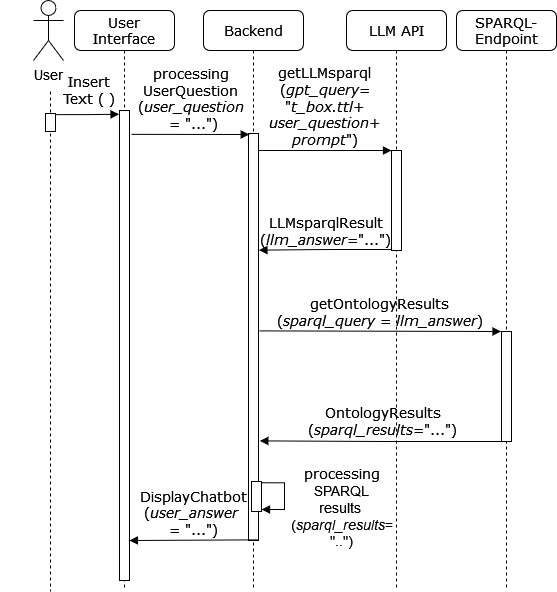

The diagram above was exported from draw.io. Its source (the exported page's mxGraphModel, read from the mxfile embedded in the PNG):
<mxGraphModel dx="1232" dy="1140" grid="1" gridSize="10" guides="1" tooltips="1" connect="1" arrows="1" fold="1" page="1" pageScale="1" pageWidth="1100" pageHeight="850" background="none" math="0" shadow="0">
  <root>
    <mxCell id="0" />
    <mxCell id="1" parent="0" />
    <mxCell id="7baba1c4bc27f4b0-2" value="&lt;font style=&quot;font-size: 14px;&quot;&gt;Backend&lt;/font&gt;" style="shape=umlLifeline;perimeter=lifelinePerimeter;whiteSpace=wrap;html=1;container=1;collapsible=0;recursiveResize=0;outlineConnect=0;rounded=1;shadow=0;comic=0;labelBackgroundColor=none;strokeWidth=1;fontFamily=Verdana;fontSize=12;align=center;" parent="1" vertex="1">
      <mxGeometry x="229" y="60" width="100" height="580" as="geometry" />
    </mxCell>
    <mxCell id="6uvjAkRSlOGlJy5qnErh-4" style="edgeStyle=orthogonalEdgeStyle;rounded=0;orthogonalLoop=1;jettySize=auto;html=1;entryX=1.005;entryY=0.933;entryDx=0;entryDy=0;entryPerimeter=0;exitX=1.015;exitY=0.043;exitDx=0;exitDy=0;exitPerimeter=0;endArrow=block;endFill=1;" parent="7baba1c4bc27f4b0-2" source="6uvjAkRSlOGlJy5qnErh-6" target="6uvjAkRSlOGlJy5qnErh-6" edge="1">
      <mxGeometry relative="1" as="geometry">
        <mxPoint x="110" y="409" as="targetPoint" />
        <Array as="points">
          <mxPoint x="81" y="472" />
          <mxPoint x="81" y="499" />
        </Array>
      </mxGeometry>
    </mxCell>
    <mxCell id="6uvjAkRSlOGlJy5qnErh-5" value="&lt;div style=&quot;font-size: 14px;&quot;&gt;&lt;font style=&quot;font-size: 14px;&quot; face=&quot;Verdana&quot;&gt;processing&lt;/font&gt;&lt;/div&gt;&lt;div style=&quot;font-size: 14px;&quot;&gt;&lt;font style=&quot;font-size: 14px;&quot; face=&quot;21hTazfr0IQuAWE9oOgT&quot;&gt;SPARQL&lt;/font&gt;&lt;/div&gt;&lt;div style=&quot;font-size: 14px;&quot;&gt;&lt;font style=&quot;font-size: 14px;&quot; face=&quot;21hTazfr0IQuAWE9oOgT&quot;&gt;results&amp;nbsp;&lt;/font&gt;&lt;/div&gt;&lt;div style=&quot;font-size: 14px;&quot;&gt;&lt;font style=&quot;font-size: 14px;&quot; face=&quot;21hTazfr0IQuAWE9oOgT&quot;&gt;(&lt;i&gt;sparql_results&lt;/i&gt;=&lt;/font&gt;&lt;/div&gt;&lt;div style=&quot;font-size: 14px;&quot;&gt;&lt;font style=&quot;font-size: 14px;&quot; face=&quot;21hTazfr0IQuAWE9oOgT&quot;&gt;&quot;..&quot;)&lt;/font&gt;&lt;/div&gt;" style="edgeLabel;html=1;align=center;verticalAlign=middle;resizable=0;points=[];" parent="6uvjAkRSlOGlJy5qnErh-4" vertex="1" connectable="0">
      <mxGeometry x="0.5832" y="2" relative="1" as="geometry">
        <mxPoint x="64" y="-4" as="offset" />
      </mxGeometry>
    </mxCell>
    <mxCell id="7baba1c4bc27f4b0-10" value="" style="html=1;points=[];perimeter=orthogonalPerimeter;rounded=0;shadow=0;comic=0;labelBackgroundColor=none;strokeWidth=1;fontFamily=Verdana;fontSize=12;align=center;" parent="7baba1c4bc27f4b0-2" vertex="1">
      <mxGeometry x="45" y="123" width="10" height="407" as="geometry" />
    </mxCell>
    <mxCell id="6uvjAkRSlOGlJy5qnErh-6" value="" style="html=1;points=[];perimeter=orthogonalPerimeter;rounded=0;shadow=0;comic=0;labelBackgroundColor=none;strokeWidth=1;fontFamily=Verdana;fontSize=12;align=center;" parent="7baba1c4bc27f4b0-2" vertex="1">
      <mxGeometry x="48" y="471" width="10" height="30" as="geometry" />
    </mxCell>
    <mxCell id="7baba1c4bc27f4b0-3" value="&lt;font style=&quot;font-size: 14px;&quot;&gt;LLM API&lt;/font&gt;" style="shape=umlLifeline;perimeter=lifelinePerimeter;whiteSpace=wrap;html=1;container=1;collapsible=0;recursiveResize=0;outlineConnect=0;rounded=1;shadow=0;comic=0;labelBackgroundColor=none;strokeWidth=1;fontFamily=Verdana;fontSize=12;align=center;" parent="1" vertex="1">
      <mxGeometry x="372" y="60" width="100" height="580" as="geometry" />
    </mxCell>
    <mxCell id="7baba1c4bc27f4b0-13" value="" style="html=1;points=[];perimeter=orthogonalPerimeter;rounded=0;shadow=0;comic=0;labelBackgroundColor=none;strokeWidth=1;fontFamily=Verdana;fontSize=12;align=center;" parent="7baba1c4bc27f4b0-3" vertex="1">
      <mxGeometry x="45" y="140" width="10" height="100" as="geometry" />
    </mxCell>
    <mxCell id="7baba1c4bc27f4b0-4" value="&lt;font style=&quot;font-size: 14px;&quot;&gt;SPARQL-Endpoint&lt;/font&gt;" style="shape=umlLifeline;perimeter=lifelinePerimeter;whiteSpace=wrap;html=1;container=1;collapsible=0;recursiveResize=0;outlineConnect=0;rounded=1;shadow=0;comic=0;labelBackgroundColor=none;strokeWidth=1;fontFamily=Verdana;fontSize=12;align=center;" parent="1" vertex="1">
      <mxGeometry x="482" y="60" width="100" height="580" as="geometry" />
    </mxCell>
    <mxCell id="7baba1c4bc27f4b0-16" value="" style="html=1;points=[];perimeter=orthogonalPerimeter;rounded=0;shadow=0;comic=0;labelBackgroundColor=none;strokeWidth=1;fontFamily=Verdana;fontSize=12;align=center;" parent="7baba1c4bc27f4b0-4" vertex="1">
      <mxGeometry x="45" y="321" width="10" height="110" as="geometry" />
    </mxCell>
    <mxCell id="7baba1c4bc27f4b0-8" value="&lt;font style=&quot;font-size: 14px;&quot;&gt;User Interface&lt;/font&gt;" style="shape=umlLifeline;perimeter=lifelinePerimeter;whiteSpace=wrap;html=1;container=1;collapsible=0;recursiveResize=0;outlineConnect=0;rounded=1;shadow=0;comic=0;labelBackgroundColor=none;strokeWidth=1;fontFamily=Verdana;fontSize=12;align=center;" parent="1" vertex="1">
      <mxGeometry x="100" y="60" width="100" height="580" as="geometry" />
    </mxCell>
    <mxCell id="7baba1c4bc27f4b0-9" value="" style="html=1;points=[];perimeter=orthogonalPerimeter;rounded=0;shadow=0;comic=0;labelBackgroundColor=none;strokeWidth=1;fontFamily=Verdana;fontSize=12;align=center;" parent="7baba1c4bc27f4b0-8" vertex="1">
      <mxGeometry x="45" y="100" width="10" height="470" as="geometry" />
    </mxCell>
    <mxCell id="7baba1c4bc27f4b0-11" value="&lt;div style=&quot;font-size: 14px;&quot;&gt;&lt;font style=&quot;font-size: 14px;&quot;&gt;processing&lt;/font&gt;&lt;/div&gt;&lt;div style=&quot;font-size: 14px;&quot;&gt;&lt;font style=&quot;font-size: 14px;&quot;&gt;UserQuestion&lt;/font&gt;&lt;/div&gt;&lt;div style=&quot;font-size: 14px;&quot;&gt;&lt;font style=&quot;font-size: 14px;&quot;&gt;(&lt;i&gt;user_question&lt;/i&gt;&lt;/font&gt;&lt;/div&gt;&lt;div style=&quot;font-size: 14px;&quot;&gt;&lt;font style=&quot;font-size: 14px;&quot;&gt;&amp;nbsp;= &quot;...&quot;)&lt;/font&gt;&lt;/div&gt;" style="html=1;verticalAlign=bottom;endArrow=block;labelBackgroundColor=none;fontFamily=Verdana;fontSize=12;edgeStyle=elbowEdgeStyle;elbow=vertical;entryX=0.071;entryY=0.003;entryDx=0;entryDy=0;entryPerimeter=0;" parent="1" target="7baba1c4bc27f4b0-10" edge="1">
      <mxGeometry relative="1" as="geometry">
        <mxPoint x="157" y="183.8571428571429" as="sourcePoint" />
        <mxPoint x="272" y="184" as="targetPoint" />
      </mxGeometry>
    </mxCell>
    <mxCell id="7baba1c4bc27f4b0-14" value="&lt;div style=&quot;font-size: 14px;&quot;&gt;&lt;font style=&quot;font-size: 14px;&quot;&gt;getLLMsparql&lt;/font&gt;&lt;/div&gt;&lt;div style=&quot;font-size: 14px;&quot;&gt;&lt;font style=&quot;font-size: 14px;&quot;&gt;(&lt;i&gt;gpt_query&lt;/i&gt;=&lt;/font&gt;&lt;/div&gt;&lt;div style=&quot;font-size: 14px;&quot;&gt;&lt;font style=&quot;font-size: 14px;&quot;&gt;&quot;&lt;i&gt;t_box.ttl+&lt;/i&gt;&lt;/font&gt;&lt;/div&gt;&lt;div style=&quot;font-size: 14px;&quot;&gt;&lt;font style=&quot;font-size: 14px;&quot;&gt;&lt;i&gt;&lt;font style=&quot;font-size: 14px;&quot;&gt;user_question+&lt;/font&gt;&lt;/i&gt;&lt;/font&gt;&lt;/div&gt;&lt;div style=&quot;font-size: 14px;&quot;&gt;&lt;font style=&quot;font-size: 14px;&quot;&gt;&lt;i&gt;prompt&lt;/i&gt;&quot;)&lt;/font&gt;&lt;/div&gt;" style="html=1;verticalAlign=bottom;endArrow=block;entryX=0;entryY=0;labelBackgroundColor=none;fontFamily=Verdana;fontSize=12;edgeStyle=elbowEdgeStyle;elbow=vertical;" parent="1" source="7baba1c4bc27f4b0-10" target="7baba1c4bc27f4b0-13" edge="1">
      <mxGeometry x="-0.0096" relative="1" as="geometry">
        <mxPoint x="370" y="200" as="sourcePoint" />
        <mxPoint as="offset" />
      </mxGeometry>
    </mxCell>
    <mxCell id="GR9ly1FyrxUuKVStlDvg-1" value="&lt;div style=&quot;font-size: 14px;&quot;&gt;&lt;font style=&quot;font-size: 14px;&quot;&gt;LLMsparqlResult&lt;/font&gt;&lt;/div&gt;&lt;div style=&quot;font-size: 14px;&quot;&gt;&lt;font style=&quot;font-size: 14px;&quot;&gt;(&lt;i&gt;llm_answer&lt;/i&gt;=&quot;...&quot;)&lt;/font&gt;&lt;/div&gt;" style="html=1;verticalAlign=bottom;endArrow=block;labelBackgroundColor=none;fontFamily=Verdana;fontSize=12;edgeStyle=elbowEdgeStyle;elbow=horizontal;entryX=1.043;entryY=0.307;entryDx=0;entryDy=0;entryPerimeter=0;" parent="1" edge="1">
      <mxGeometry x="0.0058" relative="1" as="geometry">
        <mxPoint x="417" y="299" as="sourcePoint" />
        <mxPoint x="284.43000000000006" y="299.65999999999997" as="targetPoint" />
        <mxPoint as="offset" />
      </mxGeometry>
    </mxCell>
    <mxCell id="GR9ly1FyrxUuKVStlDvg-2" value="&lt;div style=&quot;font-size: 14px;&quot;&gt;&lt;font style=&quot;font-size: 14px;&quot;&gt;getOntologyResults&lt;/font&gt;&lt;/div&gt;&lt;div style=&quot;font-size: 14px;&quot;&gt;&lt;font style=&quot;font-size: 14px;&quot;&gt;(&lt;i&gt;sparql_query&lt;/i&gt; = &lt;i&gt;llm_answer&lt;/i&gt;)&lt;/font&gt;&lt;/div&gt;" style="html=1;verticalAlign=bottom;endArrow=block;labelBackgroundColor=none;fontFamily=Verdana;fontSize=12;edgeStyle=elbowEdgeStyle;elbow=vertical;exitX=1.094;exitY=0.485;exitDx=0;exitDy=0;exitPerimeter=0;" parent="1" source="7baba1c4bc27f4b0-10" edge="1">
      <mxGeometry relative="1" as="geometry">
        <mxPoint x="280.66999999999985" y="380.9399999999998" as="sourcePoint" />
        <mxPoint x="526.5" y="381.05555555555554" as="targetPoint" />
        <Array as="points">
          <mxPoint x="290" y="381" />
        </Array>
      </mxGeometry>
    </mxCell>
    <mxCell id="zOi_D1iq02DLJ4as4HFC-1" value="&lt;font style=&quot;font-size: 14px;&quot;&gt;User&lt;/font&gt;" style="shape=umlActor;verticalLabelPosition=bottom;verticalAlign=top;html=1;outlineConnect=0;" parent="1" vertex="1">
      <mxGeometry x="59" y="50" width="30" height="60" as="geometry" />
    </mxCell>
    <mxCell id="zOi_D1iq02DLJ4as4HFC-4" value="" style="shape=umlLifeline;perimeter=lifelinePerimeter;whiteSpace=wrap;html=1;container=1;collapsible=0;recursiveResize=0;outlineConnect=0;rounded=1;shadow=0;comic=0;labelBackgroundColor=none;strokeWidth=1;fontFamily=Verdana;fontSize=12;align=center;size=0;" parent="1" vertex="1">
      <mxGeometry x="26" y="141" width="100" height="500" as="geometry" />
    </mxCell>
    <mxCell id="6uvjAkRSlOGlJy5qnErh-1" value="" style="html=1;points=[];perimeter=orthogonalPerimeter;rounded=0;shadow=0;comic=0;labelBackgroundColor=none;strokeWidth=1;fontFamily=Verdana;fontSize=12;align=center;" parent="zOi_D1iq02DLJ4as4HFC-4" vertex="1">
      <mxGeometry x="45" y="22" width="10" height="18" as="geometry" />
    </mxCell>
    <mxCell id="6uvjAkRSlOGlJy5qnErh-2" style="edgeStyle=orthogonalEdgeStyle;rounded=0;orthogonalLoop=1;jettySize=auto;html=1;entryX=-0.046;entryY=0.008;entryDx=0;entryDy=0;entryPerimeter=0;endArrow=block;endFill=1;exitX=1.043;exitY=0.063;exitDx=0;exitDy=0;exitPerimeter=0;" parent="1" source="6uvjAkRSlOGlJy5qnErh-1" target="7baba1c4bc27f4b0-9" edge="1">
      <mxGeometry relative="1" as="geometry" />
    </mxCell>
    <mxCell id="6uvjAkRSlOGlJy5qnErh-3" value="&lt;div style=&quot;font-size: 14px;&quot;&gt;&lt;font style=&quot;font-size: 14px;&quot; face=&quot;Verdana&quot;&gt;Insert&lt;/font&gt;&lt;/div&gt;&lt;div style=&quot;font-size: 14px;&quot;&gt;&lt;font style=&quot;font-size: 14px;&quot; face=&quot;Verdana&quot;&gt;Text ( )&lt;/font&gt;&lt;/div&gt;" style="edgeLabel;html=1;align=center;verticalAlign=middle;resizable=0;points=[];" parent="6uvjAkRSlOGlJy5qnErh-2" vertex="1" connectable="0">
      <mxGeometry x="0.0244" relative="1" as="geometry">
        <mxPoint y="-24" as="offset" />
      </mxGeometry>
    </mxCell>
    <mxCell id="GR9ly1FyrxUuKVStlDvg-4" value="&lt;div style=&quot;font-size: 14px;&quot;&gt;&lt;font style=&quot;font-size: 14px;&quot;&gt;DisplayChatbot&lt;/font&gt;&lt;/div&gt;&lt;div style=&quot;font-size: 14px;&quot;&gt;&lt;font style=&quot;font-size: 14px;&quot;&gt;(&lt;i&gt;user_answer&lt;/i&gt;&amp;nbsp;&lt;/font&gt;&lt;/div&gt;&lt;div style=&quot;font-size: 14px;&quot;&gt;&lt;font style=&quot;font-size: 14px;&quot;&gt;= &quot;...&quot;)&lt;/font&gt;&lt;/div&gt;" style="html=1;verticalAlign=bottom;endArrow=block;labelBackgroundColor=none;fontFamily=Verdana;fontSize=12;edgeStyle=elbowEdgeStyle;elbow=vertical;exitX=-0.162;exitY=0.972;exitDx=0;exitDy=0;exitPerimeter=0;" parent="1" edge="1">
      <mxGeometry relative="1" as="geometry">
        <mxPoint x="283.3800000000001" y="589.3600000000001" as="sourcePoint" />
        <mxPoint x="154.92857142857133" y="590" as="targetPoint" />
      </mxGeometry>
    </mxCell>
    <mxCell id="GR9ly1FyrxUuKVStlDvg-3" value="&lt;div style=&quot;font-size: 14px;&quot;&gt;&lt;font style=&quot;font-size: 14px;&quot;&gt;OntologyResults&lt;/font&gt;&lt;/div&gt;&lt;div style=&quot;font-size: 14px;&quot;&gt;&lt;font style=&quot;font-size: 14px;&quot;&gt;(&lt;i&gt;sparql_results&lt;/i&gt;=&quot;...&quot;)&lt;/font&gt;&lt;/div&gt;" style="html=1;verticalAlign=bottom;endArrow=block;labelBackgroundColor=none;fontFamily=Verdana;fontSize=12;edgeStyle=elbowEdgeStyle;elbow=horizontal;entryX=1.133;entryY=0.701;entryDx=0;entryDy=0;entryPerimeter=0;" parent="1" edge="1">
      <mxGeometry relative="1" as="geometry">
        <mxPoint x="530" y="491" as="sourcePoint" />
        <mxPoint x="285.3299999999999" y="490.3799999999999" as="targetPoint" />
      </mxGeometry>
    </mxCell>
  </root>
</mxGraphModel>